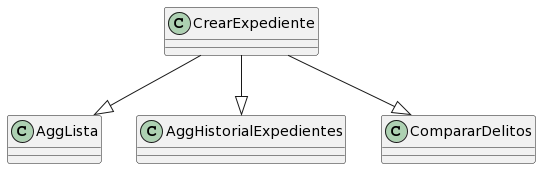

The diagram above was rendered by PlantUML. Its source (embedded in the PNG):
@startuml
class CrearExpediente
class AggLista
class AggHistorialExpedientes
class CompararDelitos

CrearExpediente --|> AggLista
CrearExpediente --|> AggHistorialExpedientes
CrearExpediente --|> CompararDelitos
@enduml